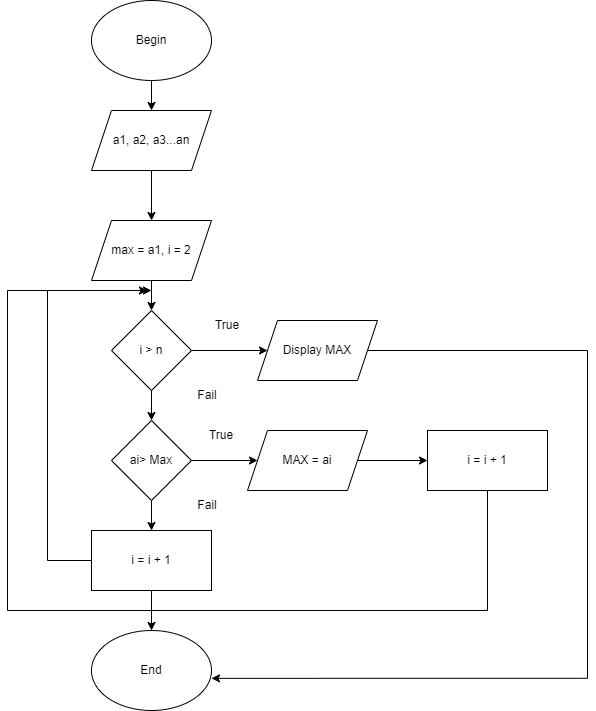

The diagram above was exported from draw.io. Its source (the exported page's mxGraphModel, read from the mxfile embedded in the PNG):
<mxGraphModel dx="1038" dy="547" grid="1" gridSize="10" guides="1" tooltips="1" connect="1" arrows="1" fold="1" page="1" pageScale="1" pageWidth="827" pageHeight="1169" math="0" shadow="0">
  <root>
    <mxCell id="0" />
    <mxCell id="1" parent="0" />
    <mxCell id="gZtvqagKyhYH10GwWYy5-7" style="edgeStyle=orthogonalEdgeStyle;rounded=0;orthogonalLoop=1;jettySize=auto;html=1;entryX=0.5;entryY=0;entryDx=0;entryDy=0;" edge="1" parent="1" source="gZtvqagKyhYH10GwWYy5-1" target="gZtvqagKyhYH10GwWYy5-3">
      <mxGeometry relative="1" as="geometry" />
    </mxCell>
    <mxCell id="gZtvqagKyhYH10GwWYy5-1" value="Begin" style="ellipse;whiteSpace=wrap;html=1;" vertex="1" parent="1">
      <mxGeometry x="354" y="70" width="120" height="80" as="geometry" />
    </mxCell>
    <mxCell id="gZtvqagKyhYH10GwWYy5-2" value="End" style="ellipse;whiteSpace=wrap;html=1;" vertex="1" parent="1">
      <mxGeometry x="354" y="700" width="120" height="80" as="geometry" />
    </mxCell>
    <mxCell id="gZtvqagKyhYH10GwWYy5-8" style="edgeStyle=orthogonalEdgeStyle;rounded=0;orthogonalLoop=1;jettySize=auto;html=1;entryX=0.5;entryY=0;entryDx=0;entryDy=0;" edge="1" parent="1" source="gZtvqagKyhYH10GwWYy5-3" target="gZtvqagKyhYH10GwWYy5-4">
      <mxGeometry relative="1" as="geometry" />
    </mxCell>
    <mxCell id="gZtvqagKyhYH10GwWYy5-3" value="a1, a2, a3...an" style="shape=parallelogram;perimeter=parallelogramPerimeter;whiteSpace=wrap;html=1;fixedSize=1;" vertex="1" parent="1">
      <mxGeometry x="354" y="180" width="120" height="60" as="geometry" />
    </mxCell>
    <mxCell id="gZtvqagKyhYH10GwWYy5-12" value="" style="edgeStyle=orthogonalEdgeStyle;rounded=0;orthogonalLoop=1;jettySize=auto;html=1;" edge="1" parent="1" source="gZtvqagKyhYH10GwWYy5-4" target="gZtvqagKyhYH10GwWYy5-9">
      <mxGeometry relative="1" as="geometry" />
    </mxCell>
    <mxCell id="gZtvqagKyhYH10GwWYy5-4" value="max = a1, i = 2" style="shape=parallelogram;perimeter=parallelogramPerimeter;whiteSpace=wrap;html=1;fixedSize=1;" vertex="1" parent="1">
      <mxGeometry x="354" y="290" width="120" height="60" as="geometry" />
    </mxCell>
    <mxCell id="gZtvqagKyhYH10GwWYy5-13" value="" style="edgeStyle=orthogonalEdgeStyle;rounded=0;orthogonalLoop=1;jettySize=auto;html=1;" edge="1" parent="1" source="gZtvqagKyhYH10GwWYy5-9" target="gZtvqagKyhYH10GwWYy5-10">
      <mxGeometry relative="1" as="geometry" />
    </mxCell>
    <mxCell id="gZtvqagKyhYH10GwWYy5-19" style="edgeStyle=orthogonalEdgeStyle;rounded=0;orthogonalLoop=1;jettySize=auto;html=1;" edge="1" parent="1" source="gZtvqagKyhYH10GwWYy5-9" target="gZtvqagKyhYH10GwWYy5-17">
      <mxGeometry relative="1" as="geometry" />
    </mxCell>
    <mxCell id="gZtvqagKyhYH10GwWYy5-9" value="i &amp;gt; n" style="rhombus;whiteSpace=wrap;html=1;" vertex="1" parent="1">
      <mxGeometry x="374" y="380" width="80" height="80" as="geometry" />
    </mxCell>
    <mxCell id="gZtvqagKyhYH10GwWYy5-14" value="" style="edgeStyle=orthogonalEdgeStyle;rounded=0;orthogonalLoop=1;jettySize=auto;html=1;" edge="1" parent="1" source="gZtvqagKyhYH10GwWYy5-10" target="gZtvqagKyhYH10GwWYy5-11">
      <mxGeometry relative="1" as="geometry" />
    </mxCell>
    <mxCell id="gZtvqagKyhYH10GwWYy5-18" style="edgeStyle=orthogonalEdgeStyle;rounded=0;orthogonalLoop=1;jettySize=auto;html=1;entryX=0;entryY=0.5;entryDx=0;entryDy=0;" edge="1" parent="1" source="gZtvqagKyhYH10GwWYy5-10" target="gZtvqagKyhYH10GwWYy5-16">
      <mxGeometry relative="1" as="geometry" />
    </mxCell>
    <mxCell id="gZtvqagKyhYH10GwWYy5-10" value="ai&amp;gt; Max" style="rhombus;whiteSpace=wrap;html=1;" vertex="1" parent="1">
      <mxGeometry x="374" y="490" width="80" height="80" as="geometry" />
    </mxCell>
    <mxCell id="gZtvqagKyhYH10GwWYy5-15" style="edgeStyle=orthogonalEdgeStyle;rounded=0;orthogonalLoop=1;jettySize=auto;html=1;entryX=0.5;entryY=0;entryDx=0;entryDy=0;" edge="1" parent="1" source="gZtvqagKyhYH10GwWYy5-11" target="gZtvqagKyhYH10GwWYy5-2">
      <mxGeometry relative="1" as="geometry" />
    </mxCell>
    <mxCell id="gZtvqagKyhYH10GwWYy5-24" style="edgeStyle=orthogonalEdgeStyle;rounded=0;orthogonalLoop=1;jettySize=auto;html=1;" edge="1" parent="1" source="gZtvqagKyhYH10GwWYy5-11">
      <mxGeometry relative="1" as="geometry">
        <mxPoint x="414" y="360" as="targetPoint" />
        <Array as="points">
          <mxPoint x="310" y="630" />
          <mxPoint x="310" y="360" />
        </Array>
      </mxGeometry>
    </mxCell>
    <mxCell id="gZtvqagKyhYH10GwWYy5-11" value="i = i + 1" style="rounded=0;whiteSpace=wrap;html=1;" vertex="1" parent="1">
      <mxGeometry x="354" y="600" width="120" height="60" as="geometry" />
    </mxCell>
    <mxCell id="gZtvqagKyhYH10GwWYy5-21" style="edgeStyle=orthogonalEdgeStyle;rounded=0;orthogonalLoop=1;jettySize=auto;html=1;entryX=0;entryY=0.5;entryDx=0;entryDy=0;" edge="1" parent="1" source="gZtvqagKyhYH10GwWYy5-16" target="gZtvqagKyhYH10GwWYy5-20">
      <mxGeometry relative="1" as="geometry" />
    </mxCell>
    <mxCell id="gZtvqagKyhYH10GwWYy5-16" value="MAX = ai" style="shape=parallelogram;perimeter=parallelogramPerimeter;whiteSpace=wrap;html=1;fixedSize=1;" vertex="1" parent="1">
      <mxGeometry x="510" y="500" width="120" height="60" as="geometry" />
    </mxCell>
    <mxCell id="gZtvqagKyhYH10GwWYy5-22" style="edgeStyle=orthogonalEdgeStyle;rounded=0;orthogonalLoop=1;jettySize=auto;html=1;entryX=1;entryY=0.598;entryDx=0;entryDy=0;entryPerimeter=0;" edge="1" parent="1" source="gZtvqagKyhYH10GwWYy5-17" target="gZtvqagKyhYH10GwWYy5-2">
      <mxGeometry relative="1" as="geometry">
        <Array as="points">
          <mxPoint x="850" y="420" />
          <mxPoint x="850" y="748" />
        </Array>
      </mxGeometry>
    </mxCell>
    <mxCell id="gZtvqagKyhYH10GwWYy5-17" value="Display MAX" style="shape=parallelogram;perimeter=parallelogramPerimeter;whiteSpace=wrap;html=1;fixedSize=1;" vertex="1" parent="1">
      <mxGeometry x="520" y="390" width="120" height="60" as="geometry" />
    </mxCell>
    <mxCell id="gZtvqagKyhYH10GwWYy5-23" style="edgeStyle=orthogonalEdgeStyle;rounded=0;orthogonalLoop=1;jettySize=auto;html=1;" edge="1" parent="1" source="gZtvqagKyhYH10GwWYy5-20">
      <mxGeometry relative="1" as="geometry">
        <mxPoint x="410" y="360" as="targetPoint" />
        <Array as="points">
          <mxPoint x="750" y="680" />
          <mxPoint x="270" y="680" />
          <mxPoint x="270" y="360" />
        </Array>
      </mxGeometry>
    </mxCell>
    <mxCell id="gZtvqagKyhYH10GwWYy5-20" value="i = i + 1" style="rounded=0;whiteSpace=wrap;html=1;" vertex="1" parent="1">
      <mxGeometry x="690" y="500" width="120" height="60" as="geometry" />
    </mxCell>
    <mxCell id="gZtvqagKyhYH10GwWYy5-25" value="True" style="text;html=1;strokeColor=none;fillColor=none;align=center;verticalAlign=middle;whiteSpace=wrap;rounded=0;" vertex="1" parent="1">
      <mxGeometry x="460" y="380" width="60" height="30" as="geometry" />
    </mxCell>
    <mxCell id="gZtvqagKyhYH10GwWYy5-26" value="True" style="text;html=1;strokeColor=none;fillColor=none;align=center;verticalAlign=middle;whiteSpace=wrap;rounded=0;" vertex="1" parent="1">
      <mxGeometry x="454" y="490" width="60" height="30" as="geometry" />
    </mxCell>
    <mxCell id="gZtvqagKyhYH10GwWYy5-27" value="Fail" style="text;html=1;strokeColor=none;fillColor=none;align=center;verticalAlign=middle;whiteSpace=wrap;rounded=0;" vertex="1" parent="1">
      <mxGeometry x="440" y="450" width="60" height="30" as="geometry" />
    </mxCell>
    <mxCell id="gZtvqagKyhYH10GwWYy5-28" value="Fail" style="text;html=1;strokeColor=none;fillColor=none;align=center;verticalAlign=middle;whiteSpace=wrap;rounded=0;" vertex="1" parent="1">
      <mxGeometry x="440" y="560" width="60" height="30" as="geometry" />
    </mxCell>
  </root>
</mxGraphModel>